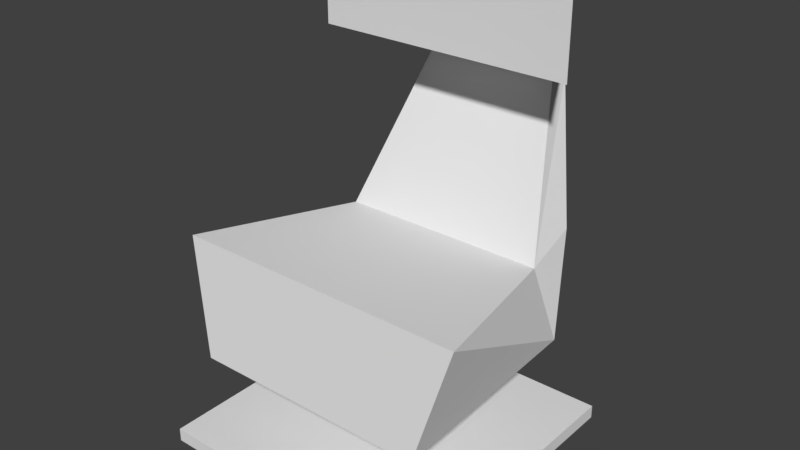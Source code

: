 # Source: 403_complex_chair_collision.blend  (saved by Blender 2.79.0; exported with 4.5.12 LTS)
import bpy
from mathutils import Matrix  # noqa: F401  (used for matrix-valued properties, if any)

bpy.ops.wm.read_factory_settings(use_empty=True)
scene = bpy.context.scene
scene.name = 'Scene'

# ---- collections
col_collection_1 = bpy.data.collections.new('Collection 1'); scene.collection.children.link(col_collection_1)

# ---- world
world_world = bpy.data.worlds.new('World'); scene.world = world_world
world_world.color = (0.05088, 0.05088, 0.05088)
world_world.use_sun_shadow = False
world_world.sun_shadow_jitter_overblur = 0.0
world_world.cycles.sampling_method = 'MANUAL'

# ---- meshes
me_cube = bpy.data.meshes.new('Cube')
me_cube.from_pydata([(-0.7268, -0.4529, -1.0), (-0.7268, -0.4529, -0.9308), (-0.7268, 1.0, -1.0), (-0.7268, 1.0, -0.9308), (0.7268, -0.4529, -1.0), (0.7268, -0.4529, -0.9308), (0.7268, 1.0, -1.0), (0.7268, 1.0, -0.9308), (0.05245, 1.0, -1.0), (-0.05245, 1.0, -1.0), (-0.05245, 1.0, -0.9308), (0.05245, 1.0, -0.9308), (-0.05245, -0.4529, -1.0), (0.05245, -0.4529, -1.0), (0.05245, -0.4529, -0.9308), (-0.05245, -0.4529, -0.9308), (-0.7268, 0.3294, -1.0), (-0.7268, 0.2177, -1.0), (-0.7268, 0.2177, -0.9308), (-0.7268, 0.3294, -0.9308), (0.7268, 0.2177, -1.0), (0.7268, 0.3294, -1.0), (0.7268, 0.3294, -0.9308), (0.7268, 0.2177, -0.9308), (0.05245, 0.3294, -0.9308), (0.05245, 0.2177, -0.9308), (-0.05245, 0.3294, -0.9308), (-0.05245, 0.2177, -0.9308), (-0.05245, 0.3294, -1.0), (-0.05245, 0.2177, -1.0), (0.05245, 0.3294, -1.0), (0.05245, 0.2177, -1.0), (0.05245, 0.3294, -0.5948), (0.05245, 0.2177, -0.5948), (-0.05245, 0.3294, -0.5948), (-0.05245, 0.2177, -0.5948), (0.05245, 0.3294, -0.6132), (0.05245, 0.2177, -0.6132), (-0.05245, 0.3294, -0.6132), (-0.05245, 0.2177, -0.6132), (0.6177, 0.7641, -0.4625), (0.6177, -0.3144, -0.5316), (-0.6108, 0.7641, -0.4665), (-0.6108, -0.3144, -0.5357), (0.5416, 0.9305, 0.0436), (0.7634, -0.2324, 0.03946), (-0.5194, 0.9305, 0.0436), (-0.7634, -0.2324, 0.03946), (0.5416, 0.6682, -0.05873), (-0.5526, 0.6682, -0.05873), (-0.3492, 1.134, 0.7095), (0.3525, 1.134, 0.7095), (0.3525, 1.025, 0.7095), (-0.3484, 1.025, 0.7095), (-0.3492, 1.169, 0.8739), (0.3525, 1.143, 0.8706), (0.6703, 0.6229, 0.8706), (-0.6663, 0.6229, 0.8706), (-0.3487, 1.168, 1.219), (0.353, 1.142, 1.216), (0.6708, 0.6218, 1.216), (-0.6657, 0.6218, 1.216)], [], [(16, 19, 3, 2), (8, 11, 7, 6), (20, 23, 5, 4), (12, 15, 1, 0), (31, 20, 4, 13), (27, 18, 1, 15), (23, 25, 14, 5), (25, 27, 15, 14), (17, 29, 12, 0), (29, 31, 13, 12), (4, 5, 14, 13), (13, 14, 15, 12), (2, 3, 10, 9), (9, 10, 11, 8), (9, 8, 30, 28), (28, 30, 31, 29), (2, 9, 28, 16), (16, 28, 29, 17), (11, 10, 26, 24), (26, 27, 35, 34), (7, 11, 24, 22), (22, 24, 25, 23), (10, 3, 19, 26), (26, 19, 18, 27), (8, 6, 21, 30), (30, 21, 20, 31), (6, 7, 22, 21), (21, 22, 23, 20), (0, 1, 18, 17), (17, 18, 19, 16), (35, 33, 37, 39), (25, 24, 32, 33), (24, 26, 34, 32), (27, 25, 33, 35), (38, 39, 43, 42), (34, 35, 39, 38), (32, 34, 38, 36), (33, 32, 36, 37), (40, 42, 46, 44), (36, 38, 42, 40), (37, 36, 40, 41), (39, 37, 41, 43), (48, 49, 47, 45), (41, 40, 44, 48, 45), (43, 41, 45, 47), (42, 43, 47, 49, 46), (49, 48, 52, 53), (53, 52, 56, 57), (48, 44, 51, 52), (44, 46, 50, 51), (46, 49, 53, 50), (54, 57, 61, 58), (52, 51, 55, 56), (50, 53, 57, 54), (51, 50, 54, 55), (59, 58, 61, 60), (55, 54, 58, 59), (57, 56, 60, 61), (56, 55, 59, 60)])
me_cube.use_remesh_preserve_volume = False
me_cube.use_remesh_preserve_attributes = False
me_cube.use_mirror_vertex_groups = False
me_cube.update()

# ---- objects
ob_cube = bpy.data.objects.new('Cube', me_cube)

# ---- transforms, parenting, visibility, modifiers, constraints
ob_cube.location = (0.0, 0.3324, -0.06891)
ob_cube.scale = (0.4785, 0.4785, 0.4785)
ob_cube.lineart.crease_threshold = 0.0

# ---- collection membership
col_collection_1.objects.link(ob_cube)

# ---- scene / render settings (as saved in the file)
scene.frame_start = 1; scene.frame_end = 250; scene.frame_set(1)
scene.render.engine = 'BLENDER_EEVEE_NEXT'
scene.render.resolution_percentage = 50
scene.render.dither_intensity = 0.0
scene.cycles.use_denoising = False
scene.cycles.samples = 128
scene.cycles.sampling_pattern = 'TABULATED_SOBOL'
scene.cycles.use_adaptive_sampling = False
scene.cycles.use_light_tree = False
scene.cycles.blur_glossy = 0.0
scene.cycles.sample_clamp_indirect = 0.0
scene.view_settings.view_transform = 'Standard'
bpy.context.view_layer.update()

# ---- added for rendering (the .blend has no active camera and no usable light): camera, sun
cam_auto = bpy.data.cameras.new('AutoCamera')
cam_auto.lens = 50.0
cam_auto.sensor_width = 36.0
cam_auto.clip_end = 1000.0
ob_auto_camera = bpy.data.objects.new('AutoCamera', cam_auto)
scene.collection.objects.link(ob_auto_camera)
ob_auto_camera.location = (1.39189, -1.16653, 1.09694)
ob_auto_camera.rotation_euler = (1.09748, -7.21219e-08, 0.694738)
scene.camera = ob_auto_camera
light_auto_sun = bpy.data.lights.new('AutoSun', 'SUN')
light_auto_sun.energy = 3.0
light_auto_sun.angle = 0.0523599
ob_auto_sun = bpy.data.objects.new('AutoSun', light_auto_sun)
scene.collection.objects.link(ob_auto_sun)
ob_auto_sun.rotation_euler = (0.872665, 0.174533, 0.523599)
bpy.context.view_layer.update()
